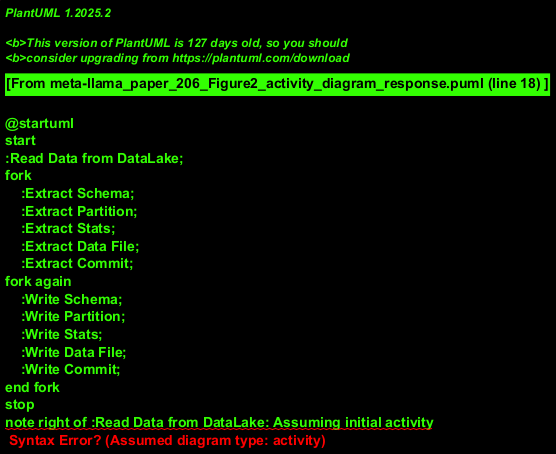

The diagram above was rendered by PlantUML. Its source (embedded in the PNG):
@startuml
start
:Read Data from DataLake;
fork
    :Extract Schema;
    :Extract Partition;
    :Extract Stats;
    :Extract Data File;
    :Extract Commit;
fork again
    :Write Schema;
    :Write Partition;
    :Write Stats;
    :Write Data File;
    :Write Commit;
end fork
stop
note right of :Read Data from DataLake: Assuming initial activity
@enduml